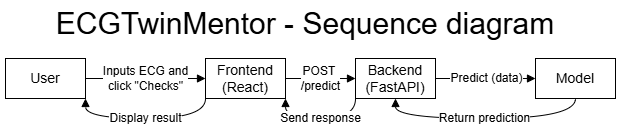

The diagram above was exported from draw.io. Its source (the exported page's mxGraphModel, read from the mxfile embedded in the PNG):
<mxGraphModel dx="2431" dy="1298" grid="1" gridSize="10" guides="1" tooltips="1" connect="1" arrows="1" fold="1" page="1" pageScale="1" pageWidth="827" pageHeight="1169" math="0" shadow="0">
  <root>
    <mxCell id="0" />
    <mxCell id="1" parent="0" />
    <mxCell id="2" value="ECGTwinMentor&amp;nbsp;- Sequence diagram" style="text;html=1;align=center;verticalAlign=middle;whiteSpace=wrap;rounded=0;fontSize=30;" vertex="1" parent="1">
      <mxGeometry x="40" y="870" width="600" height="30" as="geometry" />
    </mxCell>
    <mxCell id="3" value="Inputs ECG and&lt;div&gt;click &quot;Checks&quot;&lt;/div&gt;" style="edgeStyle=orthogonalEdgeStyle;rounded=0;orthogonalLoop=1;jettySize=auto;html=1;exitX=1;exitY=0.5;exitDx=0;exitDy=0;entryX=0;entryY=0.5;entryDx=0;entryDy=0;fontSize=12;endArrow=block;endFill=1;" edge="1" source="4" target="7" parent="1">
      <mxGeometry relative="1" as="geometry" />
    </mxCell>
    <mxCell id="4" value="User" style="rounded=0;whiteSpace=wrap;html=1;fontSize=14;" vertex="1" parent="1">
      <mxGeometry x="40" y="920" width="80" height="40" as="geometry" />
    </mxCell>
    <mxCell id="5" value="POST&amp;nbsp;&lt;div&gt;/predict&lt;/div&gt;" style="edgeStyle=orthogonalEdgeStyle;rounded=0;orthogonalLoop=1;jettySize=auto;html=1;exitX=1;exitY=0.5;exitDx=0;exitDy=0;entryX=0;entryY=0.5;entryDx=0;entryDy=0;fontSize=12;endArrow=block;endFill=1;" edge="1" source="7" target="10" parent="1">
      <mxGeometry x="-0.0069" relative="1" as="geometry">
        <mxPoint as="offset" />
      </mxGeometry>
    </mxCell>
    <mxCell id="6" value="Display result" style="edgeStyle=orthogonalEdgeStyle;rounded=0;orthogonalLoop=1;jettySize=auto;html=1;exitX=0;exitY=1;exitDx=0;exitDy=0;entryX=1;entryY=1;entryDx=0;entryDy=0;fontSize=12;curved=1;endArrow=block;endFill=1;" edge="1" source="7" target="4" parent="1">
      <mxGeometry relative="1" as="geometry" />
    </mxCell>
    <mxCell id="7" value="Frontend (React)" style="rounded=0;whiteSpace=wrap;html=1;fontSize=14;" vertex="1" parent="1">
      <mxGeometry x="240" y="920" width="80" height="40" as="geometry" />
    </mxCell>
    <mxCell id="8" value="Predict (data)" style="edgeStyle=orthogonalEdgeStyle;rounded=0;orthogonalLoop=1;jettySize=auto;html=1;exitX=1;exitY=0.5;exitDx=0;exitDy=0;fontSize=12;endArrow=block;endFill=1;" edge="1" source="10" target="12" parent="1">
      <mxGeometry relative="1" as="geometry" />
    </mxCell>
    <mxCell id="9" value="Send response" style="edgeStyle=orthogonalEdgeStyle;rounded=0;orthogonalLoop=1;jettySize=auto;html=1;exitX=0;exitY=1;exitDx=0;exitDy=0;entryX=1;entryY=1;entryDx=0;entryDy=0;fontSize=12;curved=1;endArrow=block;endFill=1;" edge="1" source="10" target="7" parent="1">
      <mxGeometry relative="1" as="geometry" />
    </mxCell>
    <mxCell id="10" value="Backend (FastAPI)" style="rounded=0;whiteSpace=wrap;html=1;fontSize=14;" vertex="1" parent="1">
      <mxGeometry x="390" y="920" width="80" height="40" as="geometry" />
    </mxCell>
    <mxCell id="11" value="Return prediction" style="edgeStyle=orthogonalEdgeStyle;rounded=0;orthogonalLoop=1;jettySize=auto;html=1;exitX=0.5;exitY=1;exitDx=0;exitDy=0;entryX=0.5;entryY=1;entryDx=0;entryDy=0;fontSize=12;curved=1;endArrow=block;endFill=1;" edge="1" source="12" target="10" parent="1">
      <mxGeometry relative="1" as="geometry" />
    </mxCell>
    <mxCell id="12" value="Model" style="rounded=0;whiteSpace=wrap;html=1;fontSize=14;" vertex="1" parent="1">
      <mxGeometry x="570" y="920" width="80" height="40" as="geometry" />
    </mxCell>
  </root>
</mxGraphModel>